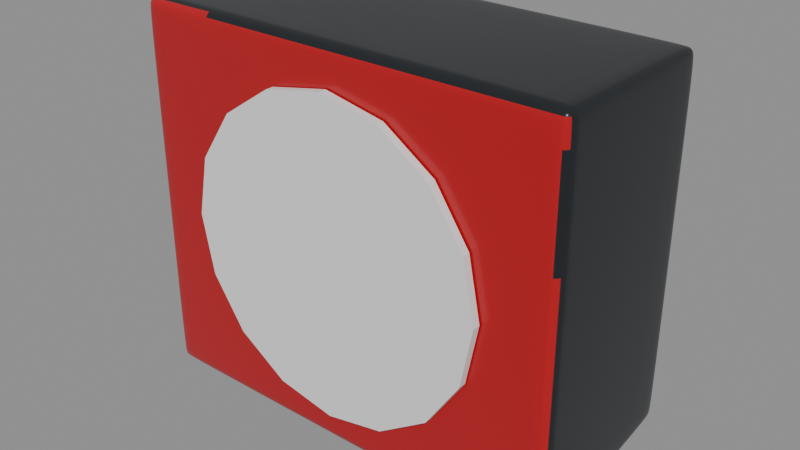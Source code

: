 # Source: seiko_qhe195rlh_stage_06_dial_seed.blend  (saved by Blender 5.2.44; exported with 4.5.12 LTS)
import bpy
from mathutils import Matrix  # noqa: F401  (used for matrix-valued properties, if any)

bpy.ops.wm.read_factory_settings(use_empty=True)
scene = bpy.context.scene
scene.name = 'Scene'

# ---- materials (node trees are filled in below, after node groups)
mat_seiko_black_shell = bpy.data.materials.new('Seiko_Black_Shell')
mat_seiko_black_shell.diffuse_color = (0.012, 0.015, 0.018, 1.0)
mat_seiko_red_fascia = bpy.data.materials.new('Seiko_Red_Fascia')
mat_seiko_red_fascia.diffuse_color = (0.48, 0.006, 0.012, 1.0)

# ---- material node trees
mat_seiko_black_shell.use_nodes = True; mat_seiko_black_shell.node_tree.nodes.clear()
_N = mat_seiko_black_shell.node_tree.nodes; _L = mat_seiko_black_shell.node_tree.links
n0 = _N.new('ShaderNodeBsdfPrincipled'); n0.name = 'Principled BSDF'; n0.location = (-200, 100)
n0.inputs[0].default_value = (0.012, 0.015, 0.018, 1.0)
n0.inputs[2].default_value = 0.28
n0.inputs[10].default_value = 0.005
n1 = _N.new('ShaderNodeOutputMaterial'); n1.name = 'Material Output'; n1.location = (200, 100)
_L.new(n0.outputs[0], n1.inputs[0])
n1.is_active_output = True
mat_seiko_red_fascia.use_nodes = True; mat_seiko_red_fascia.node_tree.nodes.clear()
_N = mat_seiko_red_fascia.node_tree.nodes; _L = mat_seiko_red_fascia.node_tree.links
n0 = _N.new('ShaderNodeBsdfPrincipled'); n0.name = 'Principled BSDF'; n0.location = (-200, 100)
n0.inputs[0].default_value = (0.48, 0.006, 0.012, 1.0)
n0.inputs[2].default_value = 0.19
n0.inputs[10].default_value = 0.005
n1 = _N.new('ShaderNodeOutputMaterial'); n1.name = 'Material Output'; n1.location = (200, 100)
_L.new(n0.outputs[0], n1.inputs[0])
n1.is_active_output = True

# ---- meshes
me_mainhousing = bpy.data.meshes.new('MainHousing')
me_mainhousing.from_pydata([(-2.25, -0.9, -1.95), (-2.25, -0.9, 1.95), (-2.25, 0.9, -1.67), (-2.25, 0.9, 1.95), (2.25, -0.9, -1.95), (2.25, -0.9, 1.95), (2.25, 0.9, -1.67), (2.25, 0.9, 1.95), (-2.25, -0.9, 0.65), (-2.25, -0.9, -0.65), (2.25, -0.9, -0.65), (2.25, -0.9, 0.65), (2.25, 0.9, -0.65), (2.25, 0.9, 0.65), (-2.25, 0.9, -0.65), (-2.25, 0.9, 0.65), (-2.25, -1.02, 0.65), (2.25, -1.02, 0.65), (2.25, -1.02, 1.95), (-2.25, -1.02, 1.95), (2.25, -1.02, -0.65), (-2.25, -1.02, -0.65), (2.25, -1.02, -1.95), (-2.25, -1.02, -1.95)], [], [(15, 8, 1, 3), (13, 15, 3, 7), (11, 13, 7, 5), (2, 6, 4, 0), (7, 3, 1, 5), (12, 13, 11, 10), (6, 12, 10, 4), (9, 8, 15, 14), (0, 9, 14, 2), (14, 15, 13, 12), (2, 14, 12, 6), (16, 17, 18, 19), (20, 17, 16, 21), (22, 20, 21, 23), (4, 10, 20, 22), (9, 0, 23, 21), (1, 8, 16, 19), (0, 4, 22, 23), (10, 11, 17, 20), (8, 9, 21, 16), (5, 1, 19, 18), (11, 5, 18, 17)])
me_mainhousing.polygons.foreach_set('use_smooth', [True] * 22)
me_mainhousing.polygons.foreach_set('material_index', [0, 0, 0, 0, 0, 0, 0, 0, 0, 0, 0, 1, 1, 1, 0, 0, 0, 0, 0, 0, 0, 0])
_k = set([(0, 2), (0, 4), (0, 9), (1, 3), (1, 5), (1, 8), (2, 6), (2, 14), (3, 7), (3, 15), (4, 6), (4, 10), (5, 7), (5, 11), (6, 12), (7, 13), (8, 9), (10, 11), (12, 13), (14, 15), (16, 19), (16, 21), (17, 18), (17, 20), (18, 19), (20, 22), (21, 23), (22, 23)])
me_mainhousing.attributes.new('sharp_edge', 'BOOLEAN', 'EDGE').data.foreach_set('value', [ (min(e.vertices), max(e.vertices)) in _k for e in me_mainhousing.edges])
_uv = me_mainhousing.uv_layers.new(name='UVMap')
_uv.uv.foreach_set('vector', [0.5417, 0.25, 0.5417, 0.0, 0.625, 0.0, 0.625, 0.25, 0.5417, 0.5, 0.5417, 0.25, 0.625, 0.25, 0.625, 0.5, 0.5417, 0.75, 0.5417, 0.5, 0.625, 0.5, 0.625, 0.75, 0.125, 0.5, 0.375, 0.5, 0.375, 0.75, 0.125, 0.75, 0.625, 0.5, 0.875, 0.5, 0.875, 0.75, 0.625, 0.75, 0.4583, 0.5, 0.5417, 0.5, 0.5417, 0.75, 0.4583, 0.75, 0.375, 0.5, 0.4583, 0.5, 0.4583, 0.75, 0.375, 0.75, 0.4583, 0.0, 0.5417, 0.0, 0.5417, 0.25, 0.4583, 0.25, 0.375, 0.0, 0.4583, 0.0, 0.4583, 0.25, 0.375, 0.25, 0.4583, 0.25, 0.5417, 0.25, 0.5417, 0.5, 0.4583, 0.5, 0.375, 0.25, 0.4583, 0.25, 0.4583, 0.5, 0.375, 0.5, 0.5417, 1.0, 0.5417, 0.75, 0.625, 0.75, 0.625, 1.0, 0.4583, 0.75, 0.5417, 0.75, 0.5417, 1.0, 0.4583, 1.0, 0.375, 0.75, 0.4583, 0.75, 0.4583, 1.0, 0.375, 1.0, 0.375, 0.75, 0.4583, 0.75, 0.4583, 0.75, 0.375, 0.75, 0.4583, 1.0, 0.375, 1.0, 0.375, 1.0, 0.4583, 1.0, 0.625, 0.0, 0.5417, 0.0, 0.5417, 0.0, 0.625, 0.0, 0.125, 0.75, 0.375, 0.75, 0.375, 0.75, 0.125, 0.75, 0.4583, 0.75, 0.5417, 0.75, 0.5417, 0.75, 0.4583, 0.75, 0.5417, 1.0, 0.4583, 1.0, 0.4583, 1.0, 0.5417, 1.0, 0.625, 0.75, 0.625, 1.0, 0.625, 1.0, 0.625, 0.75, 0.5417, 0.75, 0.625, 0.75, 0.625, 0.75, 0.5417, 0.75])
me_mainhousing.materials.append(mat_seiko_black_shell)
me_mainhousing.materials.append(mat_seiko_red_fascia)
me_mainhousing.update()
me_dialbezel = bpy.data.meshes.new('DialBezel')
me_dialbezel.from_pydata([(0.0, 1.58, -0.04), (0.0, 1.58, 0.04), (0.6046, 1.46, -0.04), (0.6046, 1.46, 0.04), (1.117, 1.117, -0.04), (1.117, 1.117, 0.04), (1.46, 0.6046, -0.04), (1.46, 0.6046, 0.04), (1.58, 0.0, -0.04), (1.58, 0.0, 0.04), (1.46, -0.6046, -0.04), (1.46, -0.6046, 0.04), (1.117, -1.117, -0.04), (1.117, -1.117, 0.04), (0.6046, -1.46, -0.04), (0.6046, -1.46, 0.04), (0.0, -1.58, -0.04), (0.0, -1.58, 0.04), (-0.6046, -1.46, -0.04), (-0.6046, -1.46, 0.04), (-1.117, -1.117, -0.04), (-1.117, -1.117, 0.04), (-1.46, -0.6046, -0.04), (-1.46, -0.6046, 0.04), (-1.58, 0.0, -0.04), (-1.58, 0.0, 0.04), (-1.46, 0.6046, -0.04), (-1.46, 0.6046, 0.04), (-1.117, 1.117, -0.04), (-1.117, 1.117, 0.04), (-0.6046, 1.46, -0.04), (-0.6046, 1.46, 0.04)], [], [(0, 1, 3, 2), (2, 3, 5, 4), (4, 5, 7, 6), (6, 7, 9, 8), (8, 9, 11, 10), (10, 11, 13, 12), (12, 13, 15, 14), (14, 15, 17, 16), (16, 17, 19, 18), (18, 19, 21, 20), (20, 21, 23, 22), (22, 23, 25, 24), (24, 25, 27, 26), (26, 27, 29, 28), (3, 1, 31, 29, 27, 25, 23, 21, 19, 17, 15, 13, 11, 9, 7, 5), (28, 29, 31, 30), (30, 31, 1, 0), (0, 2, 4, 6, 8, 10, 12, 14, 16, 18, 20, 22, 24, 26, 28, 30)])
_uv = me_dialbezel.uv_layers.new(name='UVMap')
_uv.uv.foreach_set('vector', [1.0, 0.5, 1.0, 1.0, 0.9375, 1.0, 0.9375, 0.5, 0.9375, 0.5, 0.9375, 1.0, 0.875, 1.0, 0.875, 0.5, 0.875, 0.5, 0.875, 1.0, 0.8125, 1.0, 0.8125, 0.5, 0.8125, 0.5, 0.8125, 1.0, 0.75, 1.0, 0.75, 0.5, 0.75, 0.5, 0.75, 1.0, 0.6875, 1.0, 0.6875, 0.5, 0.6875, 0.5, 0.6875, 1.0, 0.625, 1.0, 0.625, 0.5, 0.625, 0.5, 0.625, 1.0, 0.5625, 1.0, 0.5625, 0.5, 0.5625, 0.5, 0.5625, 1.0, 0.5, 1.0, 0.5, 0.5, 0.5, 0.5, 0.5, 1.0, 0.4375, 1.0, 0.4375, 0.5, 0.4375, 0.5, 0.4375, 1.0, 0.375, 1.0, 0.375, 0.5, 0.375, 0.5, 0.375, 1.0, 0.3125, 1.0, 0.3125, 0.5, 0.3125, 0.5, 0.3125, 1.0, 0.25, 1.0, 0.25, 0.5, 0.25, 0.5, 0.25, 1.0, 0.1875, 1.0, 0.1875, 0.5, 0.1875, 0.5, 0.1875, 1.0, 0.125, 1.0, 0.125, 0.5, 0.3418, 0.4717, 0.25, 0.49, 0.1582, 0.4717, 0.08029, 0.4197, 0.02827, 0.3418, 0.01, 0.25, 0.02827, 0.1582, 0.08029, 0.08029, 0.1582, 0.02827, 0.25, 0.01, 0.3418, 0.02827, 0.4197, 0.08029, 0.4717, 0.1582, 0.49, 0.25, 0.4717, 0.3418, 0.4197, 0.4197, 0.125, 0.5, 0.125, 1.0, 0.0625, 1.0, 0.0625, 0.5, 0.0625, 0.5, 0.0625, 1.0, 0.0, 1.0, 0.0, 0.5, 0.75, 0.49, 0.8418, 0.4717, 0.9197, 0.4197, 0.9717, 0.3418, 0.99, 0.25, 0.9717, 0.1582, 0.9197, 0.08029, 0.8418, 0.02827, 0.75, 0.01, 0.6582, 0.02827, 0.5803, 0.08029, 0.5283, 0.1582, 0.51, 0.25, 0.5283, 0.3418, 0.5803, 0.4197, 0.6582, 0.4717])
me_dialbezel.update()
me_dialface = bpy.data.meshes.new('DialFace')
me_dialface.from_pydata([(0.0, 1.42, -0.0125), (0.0, 1.42, 0.0125), (0.5434, 1.312, -0.0125), (0.5434, 1.312, 0.0125), (1.004, 1.004, -0.0125), (1.004, 1.004, 0.0125), (1.312, 0.5434, -0.0125), (1.312, 0.5434, 0.0125), (1.42, 0.0, -0.0125), (1.42, 0.0, 0.0125), (1.312, -0.5434, -0.0125), (1.312, -0.5434, 0.0125), (1.004, -1.004, -0.0125), (1.004, -1.004, 0.0125), (0.5434, -1.312, -0.0125), (0.5434, -1.312, 0.0125), (0.0, -1.42, -0.0125), (0.0, -1.42, 0.0125), (-0.5434, -1.312, -0.0125), (-0.5434, -1.312, 0.0125), (-1.004, -1.004, -0.0125), (-1.004, -1.004, 0.0125), (-1.312, -0.5434, -0.0125), (-1.312, -0.5434, 0.0125), (-1.42, 0.0, -0.0125), (-1.42, 0.0, 0.0125), (-1.312, 0.5434, -0.0125), (-1.312, 0.5434, 0.0125), (-1.004, 1.004, -0.0125), (-1.004, 1.004, 0.0125), (-0.5434, 1.312, -0.0125), (-0.5434, 1.312, 0.0125)], [], [(0, 1, 3, 2), (2, 3, 5, 4), (4, 5, 7, 6), (6, 7, 9, 8), (8, 9, 11, 10), (10, 11, 13, 12), (12, 13, 15, 14), (14, 15, 17, 16), (16, 17, 19, 18), (18, 19, 21, 20), (20, 21, 23, 22), (22, 23, 25, 24), (24, 25, 27, 26), (26, 27, 29, 28), (3, 1, 31, 29, 27, 25, 23, 21, 19, 17, 15, 13, 11, 9, 7, 5), (28, 29, 31, 30), (30, 31, 1, 0), (0, 2, 4, 6, 8, 10, 12, 14, 16, 18, 20, 22, 24, 26, 28, 30)])
_uv = me_dialface.uv_layers.new(name='UVMap')
_uv.uv.foreach_set('vector', [1.0, 0.5, 1.0, 1.0, 0.9375, 1.0, 0.9375, 0.5, 0.9375, 0.5, 0.9375, 1.0, 0.875, 1.0, 0.875, 0.5, 0.875, 0.5, 0.875, 1.0, 0.8125, 1.0, 0.8125, 0.5, 0.8125, 0.5, 0.8125, 1.0, 0.75, 1.0, 0.75, 0.5, 0.75, 0.5, 0.75, 1.0, 0.6875, 1.0, 0.6875, 0.5, 0.6875, 0.5, 0.6875, 1.0, 0.625, 1.0, 0.625, 0.5, 0.625, 0.5, 0.625, 1.0, 0.5625, 1.0, 0.5625, 0.5, 0.5625, 0.5, 0.5625, 1.0, 0.5, 1.0, 0.5, 0.5, 0.5, 0.5, 0.5, 1.0, 0.4375, 1.0, 0.4375, 0.5, 0.4375, 0.5, 0.4375, 1.0, 0.375, 1.0, 0.375, 0.5, 0.375, 0.5, 0.375, 1.0, 0.3125, 1.0, 0.3125, 0.5, 0.3125, 0.5, 0.3125, 1.0, 0.25, 1.0, 0.25, 0.5, 0.25, 0.5, 0.25, 1.0, 0.1875, 1.0, 0.1875, 0.5, 0.1875, 0.5, 0.1875, 1.0, 0.125, 1.0, 0.125, 0.5, 0.3418, 0.4717, 0.25, 0.49, 0.1582, 0.4717, 0.08029, 0.4197, 0.02827, 0.3418, 0.01, 0.25, 0.02827, 0.1582, 0.08029, 0.08029, 0.1582, 0.02827, 0.25, 0.01, 0.3418, 0.02827, 0.4197, 0.08029, 0.4717, 0.1582, 0.49, 0.25, 0.4717, 0.3418, 0.4197, 0.4197, 0.125, 0.5, 0.125, 1.0, 0.0625, 1.0, 0.0625, 0.5, 0.0625, 0.5, 0.0625, 1.0, 0.0, 1.0, 0.0, 0.5, 0.75, 0.49, 0.8418, 0.4717, 0.9197, 0.4197, 0.9717, 0.3418, 0.99, 0.25, 0.9717, 0.1582, 0.9197, 0.08029, 0.8418, 0.02827, 0.75, 0.01, 0.6582, 0.02827, 0.5803, 0.08029, 0.5283, 0.1582, 0.51, 0.25, 0.5283, 0.3418, 0.5803, 0.4197, 0.6582, 0.4717])
me_dialface.update()

# ---- objects
ob_mainhousing = bpy.data.objects.new('MainHousing', me_mainhousing)
ob_dialbezel = bpy.data.objects.new('DialBezel', me_dialbezel)
ob_dialface = bpy.data.objects.new('DialFace', me_dialface)

# ---- transforms, parenting, visibility, modifiers, constraints
ob_mainhousing.location = (0.0, 0.0, 0.0)
_m = ob_mainhousing.modifiers.new('Housing_Physical_Radius_Unapplied', 'BEVEL')
_m.width = 0.16
_m.width_pct = 0.16
_m.segments = 3
_m = ob_mainhousing.modifiers.new('Housing_SubD_Unapplied', 'SUBSURF')
ob_dialbezel.location = (0.0, -1.075, 0.0)
ob_dialbezel.rotation_euler = (1.571, 0.0, 0.0)
ob_dialface.location = (0.0, -1.083, 0.0)
ob_dialface.rotation_euler = (1.571, 0.0, 0.0)

# ---- collection membership
scene.collection.objects.link(ob_mainhousing)
scene.collection.objects.link(ob_dialbezel)
scene.collection.objects.link(ob_dialface)

# ---- scene / render settings (as saved in the file)
scene.frame_start = 1; scene.frame_end = 250; scene.frame_set(1)
scene.render.engine = 'BLENDER_EEVEE_NEXT'
scene.render.bake_bias = 0.0
scene.render.bake_samples = 0
scene.render.compositor_device = 'GPU'
scene.eevee.use_volume_custom_range = False
scene.eevee.fast_gi_thickness_near = 0.1
scene.eevee.fast_gi_thickness_far = 0.0
scene.eevee.ray_tracing_options.screen_trace_thickness = 0.1
bpy.context.view_layer.update()

# ---- added for rendering (the .blend has no active camera and no usable light): camera, sun + grey world if the file has none
cam_auto = bpy.data.cameras.new('AutoCamera')
cam_auto.lens = 50.0
cam_auto.sensor_width = 36.0
cam_auto.clip_end = 1000.0
ob_auto_camera = bpy.data.objects.new('AutoCamera', cam_auto)
scene.collection.objects.link(ob_auto_camera)
ob_auto_camera.location = (5.81643, -7.08722, 4.65315)
ob_auto_camera.rotation_euler = (1.09748, -7.21219e-08, 0.694738)
scene.camera = ob_auto_camera
light_auto_sun = bpy.data.lights.new('AutoSun', 'SUN')
light_auto_sun.energy = 3.0
light_auto_sun.angle = 0.0523599
ob_auto_sun = bpy.data.objects.new('AutoSun', light_auto_sun)
scene.collection.objects.link(ob_auto_sun)
ob_auto_sun.rotation_euler = (0.872665, 0.174533, 0.523599)
if scene.world is None:
    world_auto = bpy.data.worlds.new('AutoWorld')
    world_auto.color = (0.3, 0.3, 0.3)
    scene.world = world_auto
bpy.context.view_layer.update()
